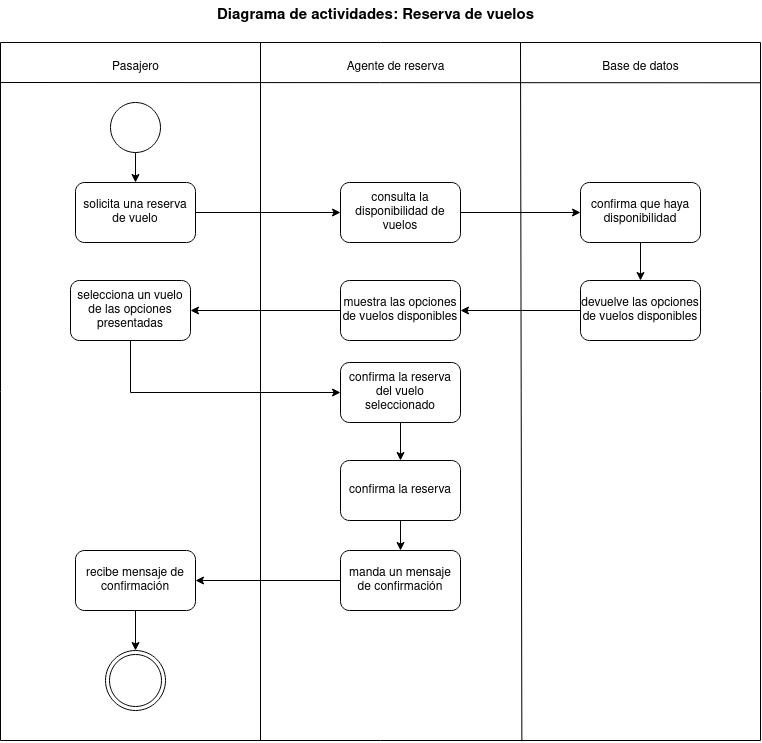

The diagram above was exported from draw.io. Its source (the exported page's mxGraphModel, read from the mxfile embedded in the PNG):
<mxGraphModel dx="1274" dy="559" grid="1" gridSize="10" guides="1" tooltips="1" connect="1" arrows="1" fold="1" page="1" pageScale="1" pageWidth="850" pageHeight="1100" math="0" shadow="0">
  <root>
    <mxCell id="0" />
    <mxCell id="1" parent="0" />
    <mxCell id="mczIlfrKlVtwNk8Oj8KG-1" value="" style="swimlane;startSize=0;" vertex="1" parent="1">
      <mxGeometry x="60" y="92" width="760" height="698" as="geometry" />
    </mxCell>
    <mxCell id="mczIlfrKlVtwNk8Oj8KG-2" value="" style="endArrow=none;html=1;rounded=0;entryX=0.313;entryY=0;entryDx=0;entryDy=0;entryPerimeter=0;exitX=0.686;exitY=1.001;exitDx=0;exitDy=0;exitPerimeter=0;" edge="1" parent="mczIlfrKlVtwNk8Oj8KG-1" source="mczIlfrKlVtwNk8Oj8KG-1">
      <mxGeometry width="50" height="50" relative="1" as="geometry">
        <mxPoint x="520" y="1140" as="sourcePoint" />
        <mxPoint x="520" as="targetPoint" />
      </mxGeometry>
    </mxCell>
    <mxCell id="mczIlfrKlVtwNk8Oj8KG-3" value="" style="endArrow=none;html=1;rounded=0;entryX=0.313;entryY=0;entryDx=0;entryDy=0;entryPerimeter=0;" edge="1" parent="mczIlfrKlVtwNk8Oj8KG-1">
      <mxGeometry width="50" height="50" relative="1" as="geometry">
        <mxPoint x="260" y="698" as="sourcePoint" />
        <mxPoint x="260.0000000000001" as="targetPoint" />
      </mxGeometry>
    </mxCell>
    <mxCell id="mczIlfrKlVtwNk8Oj8KG-4" value="" style="endArrow=none;html=1;rounded=0;entryX=1;entryY=0.078;entryDx=0;entryDy=0;entryPerimeter=0;" edge="1" parent="mczIlfrKlVtwNk8Oj8KG-1">
      <mxGeometry width="50" height="50" relative="1" as="geometry">
        <mxPoint y="40" as="sourcePoint" />
        <mxPoint x="760" y="40.27999999999997" as="targetPoint" />
      </mxGeometry>
    </mxCell>
    <mxCell id="mczIlfrKlVtwNk8Oj8KG-5" style="edgeStyle=orthogonalEdgeStyle;rounded=0;orthogonalLoop=1;jettySize=auto;html=1;exitX=0.5;exitY=1;exitDx=0;exitDy=0;entryX=0.5;entryY=0;entryDx=0;entryDy=0;" edge="1" parent="mczIlfrKlVtwNk8Oj8KG-1" source="mczIlfrKlVtwNk8Oj8KG-6" target="mczIlfrKlVtwNk8Oj8KG-8">
      <mxGeometry relative="1" as="geometry" />
    </mxCell>
    <mxCell id="mczIlfrKlVtwNk8Oj8KG-6" value="" style="ellipse;whiteSpace=wrap;html=1;aspect=fixed;" vertex="1" parent="mczIlfrKlVtwNk8Oj8KG-1">
      <mxGeometry x="110" y="60" width="50" height="50" as="geometry" />
    </mxCell>
    <mxCell id="mczIlfrKlVtwNk8Oj8KG-7" style="edgeStyle=orthogonalEdgeStyle;rounded=0;orthogonalLoop=1;jettySize=auto;html=1;exitX=1;exitY=0.5;exitDx=0;exitDy=0;entryX=0;entryY=0.5;entryDx=0;entryDy=0;" edge="1" parent="mczIlfrKlVtwNk8Oj8KG-1" source="mczIlfrKlVtwNk8Oj8KG-8" target="mczIlfrKlVtwNk8Oj8KG-10">
      <mxGeometry relative="1" as="geometry" />
    </mxCell>
    <mxCell id="mczIlfrKlVtwNk8Oj8KG-8" value="solicita una reserva de vuelo" style="rounded=1;whiteSpace=wrap;html=1;" vertex="1" parent="mczIlfrKlVtwNk8Oj8KG-1">
      <mxGeometry x="75" y="140" width="120" height="60" as="geometry" />
    </mxCell>
    <mxCell id="mczIlfrKlVtwNk8Oj8KG-9" style="edgeStyle=orthogonalEdgeStyle;rounded=0;orthogonalLoop=1;jettySize=auto;html=1;exitX=1;exitY=0.5;exitDx=0;exitDy=0;entryX=0;entryY=0.5;entryDx=0;entryDy=0;" edge="1" parent="mczIlfrKlVtwNk8Oj8KG-1" source="mczIlfrKlVtwNk8Oj8KG-10" target="mczIlfrKlVtwNk8Oj8KG-26">
      <mxGeometry relative="1" as="geometry" />
    </mxCell>
    <mxCell id="mczIlfrKlVtwNk8Oj8KG-10" value="consulta la disponibilidad de vuelos" style="rounded=1;whiteSpace=wrap;html=1;" vertex="1" parent="mczIlfrKlVtwNk8Oj8KG-1">
      <mxGeometry x="340" y="140" width="120" height="60" as="geometry" />
    </mxCell>
    <mxCell id="mczIlfrKlVtwNk8Oj8KG-63" style="edgeStyle=orthogonalEdgeStyle;rounded=0;orthogonalLoop=1;jettySize=auto;html=1;exitX=0;exitY=0.5;exitDx=0;exitDy=0;entryX=1;entryY=0.5;entryDx=0;entryDy=0;" edge="1" parent="mczIlfrKlVtwNk8Oj8KG-1" source="mczIlfrKlVtwNk8Oj8KG-12" target="mczIlfrKlVtwNk8Oj8KG-15">
      <mxGeometry relative="1" as="geometry" />
    </mxCell>
    <mxCell id="mczIlfrKlVtwNk8Oj8KG-12" value="muestra las opciones de vuelos disponibles" style="rounded=1;whiteSpace=wrap;html=1;" vertex="1" parent="mczIlfrKlVtwNk8Oj8KG-1">
      <mxGeometry x="340" y="238" width="120" height="60" as="geometry" />
    </mxCell>
    <mxCell id="mczIlfrKlVtwNk8Oj8KG-57" style="edgeStyle=orthogonalEdgeStyle;rounded=0;orthogonalLoop=1;jettySize=auto;html=1;exitX=0.5;exitY=1;exitDx=0;exitDy=0;entryX=0.5;entryY=0;entryDx=0;entryDy=0;" edge="1" parent="mczIlfrKlVtwNk8Oj8KG-1" source="mczIlfrKlVtwNk8Oj8KG-13" target="mczIlfrKlVtwNk8Oj8KG-55">
      <mxGeometry relative="1" as="geometry" />
    </mxCell>
    <mxCell id="mczIlfrKlVtwNk8Oj8KG-13" value="confirma la reserva del vuelo seleccionado" style="rounded=1;whiteSpace=wrap;html=1;" vertex="1" parent="mczIlfrKlVtwNk8Oj8KG-1">
      <mxGeometry x="340" y="320" width="120" height="60" as="geometry" />
    </mxCell>
    <mxCell id="mczIlfrKlVtwNk8Oj8KG-61" style="edgeStyle=orthogonalEdgeStyle;rounded=0;orthogonalLoop=1;jettySize=auto;html=1;exitX=0.5;exitY=1;exitDx=0;exitDy=0;entryX=0;entryY=0.5;entryDx=0;entryDy=0;" edge="1" parent="mczIlfrKlVtwNk8Oj8KG-1" source="mczIlfrKlVtwNk8Oj8KG-15" target="mczIlfrKlVtwNk8Oj8KG-13">
      <mxGeometry relative="1" as="geometry" />
    </mxCell>
    <mxCell id="mczIlfrKlVtwNk8Oj8KG-15" value="selecciona un vuelo de las opciones presentadas" style="rounded=1;whiteSpace=wrap;html=1;" vertex="1" parent="mczIlfrKlVtwNk8Oj8KG-1">
      <mxGeometry x="70" y="238" width="120" height="60" as="geometry" />
    </mxCell>
    <mxCell id="mczIlfrKlVtwNk8Oj8KG-16" value="Pasajero" style="text;html=1;align=center;verticalAlign=middle;resizable=0;points=[];autosize=1;strokeColor=none;fillColor=none;" vertex="1" parent="mczIlfrKlVtwNk8Oj8KG-1">
      <mxGeometry x="100" y="10" width="70" height="30" as="geometry" />
    </mxCell>
    <mxCell id="mczIlfrKlVtwNk8Oj8KG-17" value="Agente de reserva" style="text;html=1;align=center;verticalAlign=middle;resizable=0;points=[];autosize=1;strokeColor=none;fillColor=none;" vertex="1" parent="mczIlfrKlVtwNk8Oj8KG-1">
      <mxGeometry x="335" y="10" width="120" height="30" as="geometry" />
    </mxCell>
    <mxCell id="mczIlfrKlVtwNk8Oj8KG-18" value="Base de datos" style="text;html=1;align=center;verticalAlign=middle;resizable=0;points=[];autosize=1;strokeColor=none;fillColor=none;" vertex="1" parent="mczIlfrKlVtwNk8Oj8KG-1">
      <mxGeometry x="590" y="10" width="100" height="30" as="geometry" />
    </mxCell>
    <mxCell id="mczIlfrKlVtwNk8Oj8KG-59" style="edgeStyle=orthogonalEdgeStyle;rounded=0;orthogonalLoop=1;jettySize=auto;html=1;exitX=0.5;exitY=1;exitDx=0;exitDy=0;entryX=0.5;entryY=0;entryDx=0;entryDy=0;" edge="1" parent="mczIlfrKlVtwNk8Oj8KG-1" source="mczIlfrKlVtwNk8Oj8KG-24" target="mczIlfrKlVtwNk8Oj8KG-49">
      <mxGeometry relative="1" as="geometry" />
    </mxCell>
    <mxCell id="mczIlfrKlVtwNk8Oj8KG-24" value="recibe mensaje de confirmación" style="rounded=1;whiteSpace=wrap;html=1;" vertex="1" parent="mczIlfrKlVtwNk8Oj8KG-1">
      <mxGeometry x="75" y="508" width="120" height="60" as="geometry" />
    </mxCell>
    <mxCell id="mczIlfrKlVtwNk8Oj8KG-64" style="edgeStyle=orthogonalEdgeStyle;rounded=0;orthogonalLoop=1;jettySize=auto;html=1;exitX=0.5;exitY=1;exitDx=0;exitDy=0;entryX=0.5;entryY=0;entryDx=0;entryDy=0;" edge="1" parent="mczIlfrKlVtwNk8Oj8KG-1" source="mczIlfrKlVtwNk8Oj8KG-26" target="mczIlfrKlVtwNk8Oj8KG-52">
      <mxGeometry relative="1" as="geometry" />
    </mxCell>
    <mxCell id="mczIlfrKlVtwNk8Oj8KG-26" value="confirma que haya disponibilidad" style="rounded=1;whiteSpace=wrap;html=1;" vertex="1" parent="mczIlfrKlVtwNk8Oj8KG-1">
      <mxGeometry x="580" y="140" width="120" height="60" as="geometry" />
    </mxCell>
    <mxCell id="mczIlfrKlVtwNk8Oj8KG-49" value="" style="ellipse;shape=doubleEllipse;whiteSpace=wrap;html=1;aspect=fixed;" vertex="1" parent="mczIlfrKlVtwNk8Oj8KG-1">
      <mxGeometry x="105" y="608" width="60" height="60" as="geometry" />
    </mxCell>
    <mxCell id="mczIlfrKlVtwNk8Oj8KG-54" style="edgeStyle=orthogonalEdgeStyle;rounded=0;orthogonalLoop=1;jettySize=auto;html=1;exitX=0;exitY=0.5;exitDx=0;exitDy=0;entryX=1;entryY=0.5;entryDx=0;entryDy=0;" edge="1" parent="mczIlfrKlVtwNk8Oj8KG-1" source="mczIlfrKlVtwNk8Oj8KG-52" target="mczIlfrKlVtwNk8Oj8KG-12">
      <mxGeometry relative="1" as="geometry" />
    </mxCell>
    <mxCell id="mczIlfrKlVtwNk8Oj8KG-52" value="devuelve las opciones de vuelos disponibles" style="rounded=1;whiteSpace=wrap;html=1;" vertex="1" parent="mczIlfrKlVtwNk8Oj8KG-1">
      <mxGeometry x="580" y="238" width="120" height="60" as="geometry" />
    </mxCell>
    <mxCell id="mczIlfrKlVtwNk8Oj8KG-58" style="edgeStyle=orthogonalEdgeStyle;rounded=0;orthogonalLoop=1;jettySize=auto;html=1;exitX=0.5;exitY=1;exitDx=0;exitDy=0;entryX=0.5;entryY=0;entryDx=0;entryDy=0;" edge="1" parent="mczIlfrKlVtwNk8Oj8KG-1" source="mczIlfrKlVtwNk8Oj8KG-55" target="mczIlfrKlVtwNk8Oj8KG-56">
      <mxGeometry relative="1" as="geometry" />
    </mxCell>
    <mxCell id="mczIlfrKlVtwNk8Oj8KG-55" value="confirma la reserva" style="rounded=1;whiteSpace=wrap;html=1;" vertex="1" parent="mczIlfrKlVtwNk8Oj8KG-1">
      <mxGeometry x="340" y="418" width="120" height="60" as="geometry" />
    </mxCell>
    <mxCell id="mczIlfrKlVtwNk8Oj8KG-60" style="edgeStyle=orthogonalEdgeStyle;rounded=0;orthogonalLoop=1;jettySize=auto;html=1;exitX=0;exitY=0.5;exitDx=0;exitDy=0;entryX=1;entryY=0.5;entryDx=0;entryDy=0;" edge="1" parent="mczIlfrKlVtwNk8Oj8KG-1" source="mczIlfrKlVtwNk8Oj8KG-56" target="mczIlfrKlVtwNk8Oj8KG-24">
      <mxGeometry relative="1" as="geometry" />
    </mxCell>
    <mxCell id="mczIlfrKlVtwNk8Oj8KG-56" value="manda un mensaje de confirmación" style="rounded=1;whiteSpace=wrap;html=1;" vertex="1" parent="mczIlfrKlVtwNk8Oj8KG-1">
      <mxGeometry x="340" y="508" width="120" height="60" as="geometry" />
    </mxCell>
    <mxCell id="mczIlfrKlVtwNk8Oj8KG-51" value="&lt;font style=&quot;font-size: 15px;&quot;&gt;&lt;b&gt;Diagrama de actividades: Reserva de vuelos&lt;br&gt;&lt;/b&gt;&lt;/font&gt;" style="text;html=1;align=center;verticalAlign=middle;resizable=0;points=[];autosize=1;strokeColor=none;fillColor=none;" vertex="1" parent="1">
      <mxGeometry x="265" y="50" width="340" height="30" as="geometry" />
    </mxCell>
  </root>
</mxGraphModel>